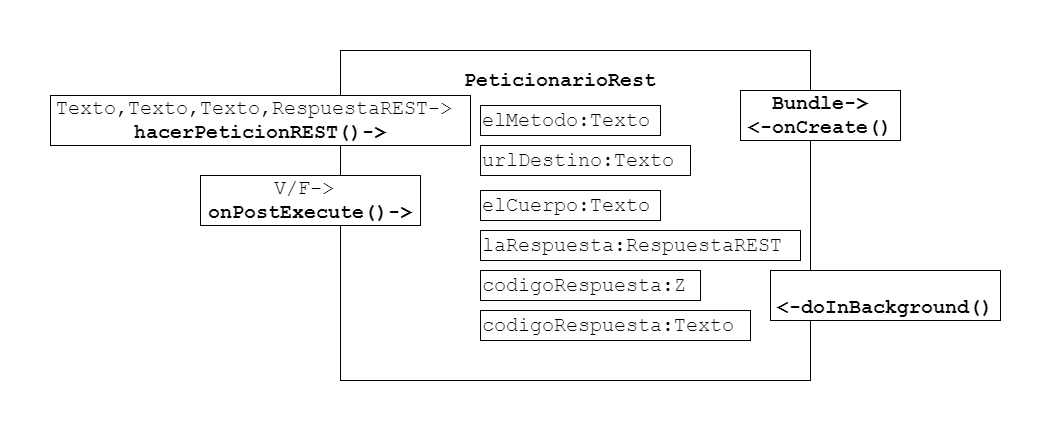

The diagram above was exported from draw.io. Its source (the exported page's mxGraphModel, read from the mxfile embedded in the PNG):
<mxGraphModel dx="1422" dy="705" grid="1" gridSize="10" guides="1" tooltips="1" connect="1" arrows="1" fold="1" page="1" pageScale="1" pageWidth="827" pageHeight="1169" math="0" shadow="0">
  <root>
    <mxCell id="0" />
    <mxCell id="1" parent="0" />
    <mxCell id="idNCrJlum-hQP5bJ5Dap-1" value="" style="rounded=0;whiteSpace=wrap;html=1;" vertex="1" parent="1">
      <mxGeometry x="300" y="50" width="470" height="330" as="geometry" />
    </mxCell>
    <mxCell id="idNCrJlum-hQP5bJ5Dap-2" value="PeticionarioRest" style="text;html=1;strokeColor=none;fillColor=none;align=center;verticalAlign=middle;whiteSpace=wrap;rounded=0;fontStyle=1;fontFamily=Courier New;fontSize=20;" vertex="1" parent="1">
      <mxGeometry x="440" y="70" width="160" height="20" as="geometry" />
    </mxCell>
    <mxCell id="idNCrJlum-hQP5bJ5Dap-3" value="Texto,Texto,Texto,RespuestaREST-&amp;gt;&amp;nbsp;&lt;br&gt;&lt;b&gt;hacerPeticionREST()-&amp;gt;&lt;/b&gt;" style="rounded=0;whiteSpace=wrap;html=1;fontFamily=Courier New;fontSize=20;align=center;fontStyle=0;autosize=1;" vertex="1" parent="1">
      <mxGeometry x="10" y="95" width="420" height="50" as="geometry" />
    </mxCell>
    <mxCell id="idNCrJlum-hQP5bJ5Dap-4" value="&lt;div&gt;&lt;/div&gt;&lt;b&gt;Bundle-&amp;gt;&lt;br&gt;&amp;lt;-onCreate()&lt;/b&gt;" style="rounded=0;whiteSpace=wrap;html=1;fontFamily=Courier New;fontSize=20;align=center;fontStyle=0;autosize=1;" vertex="1" parent="1">
      <mxGeometry x="700" y="90" width="160" height="50" as="geometry" />
    </mxCell>
    <mxCell id="idNCrJlum-hQP5bJ5Dap-5" value="elMetodo:Texto" style="rounded=0;whiteSpace=wrap;html=1;fontFamily=Courier New;fontSize=20;align=left;fontStyle=0;autosize=1;" vertex="1" parent="1">
      <mxGeometry x="440" y="105" width="180" height="30" as="geometry" />
    </mxCell>
    <mxCell id="idNCrJlum-hQP5bJ5Dap-6" value="elCuerpo:Texto" style="rounded=0;whiteSpace=wrap;html=1;fontFamily=Courier New;fontSize=20;align=left;fontStyle=0;autosize=1;" vertex="1" parent="1">
      <mxGeometry x="440" y="190" width="180" height="30" as="geometry" />
    </mxCell>
    <mxCell id="idNCrJlum-hQP5bJ5Dap-7" value="laRespuesta:RespuestaREST" style="rounded=0;whiteSpace=wrap;html=1;fontFamily=Courier New;fontSize=20;align=left;fontStyle=0;autosize=1;" vertex="1" parent="1">
      <mxGeometry x="440" y="230" width="320" height="30" as="geometry" />
    </mxCell>
    <mxCell id="idNCrJlum-hQP5bJ5Dap-8" value="V/F-&amp;gt;&amp;nbsp;&lt;br&gt;&lt;b&gt;onPostExecute()-&amp;gt;&lt;/b&gt;" style="rounded=0;whiteSpace=wrap;html=1;fontFamily=Courier New;fontSize=20;align=center;fontStyle=0;autosize=1;" vertex="1" parent="1">
      <mxGeometry x="160" y="175" width="220" height="50" as="geometry" />
    </mxCell>
    <mxCell id="idNCrJlum-hQP5bJ5Dap-9" value="urlDestino:Texto" style="rounded=0;whiteSpace=wrap;html=1;fontFamily=Courier New;fontSize=20;align=left;fontStyle=0;autosize=1;" vertex="1" parent="1">
      <mxGeometry x="440" y="145" width="210" height="30" as="geometry" />
    </mxCell>
    <mxCell id="idNCrJlum-hQP5bJ5Dap-11" value="codigoRespuesta:Z" style="rounded=0;whiteSpace=wrap;html=1;fontFamily=Courier New;fontSize=20;align=left;fontStyle=0;autosize=1;" vertex="1" parent="1">
      <mxGeometry x="440" y="270" width="220" height="30" as="geometry" />
    </mxCell>
    <mxCell id="idNCrJlum-hQP5bJ5Dap-12" value="codigoRespuesta:Texto" style="rounded=0;whiteSpace=wrap;html=1;fontFamily=Courier New;fontSize=20;align=left;fontStyle=0;autosize=1;" vertex="1" parent="1">
      <mxGeometry x="440" y="310" width="270" height="30" as="geometry" />
    </mxCell>
    <mxCell id="idNCrJlum-hQP5bJ5Dap-13" value="&lt;br&gt;&lt;b&gt;&amp;lt;-doInBackground()&lt;/b&gt;" style="rounded=0;whiteSpace=wrap;html=1;fontFamily=Courier New;fontSize=20;align=center;fontStyle=0;autosize=1;" vertex="1" parent="1">
      <mxGeometry x="730" y="270" width="230" height="50" as="geometry" />
    </mxCell>
  </root>
</mxGraphModel>